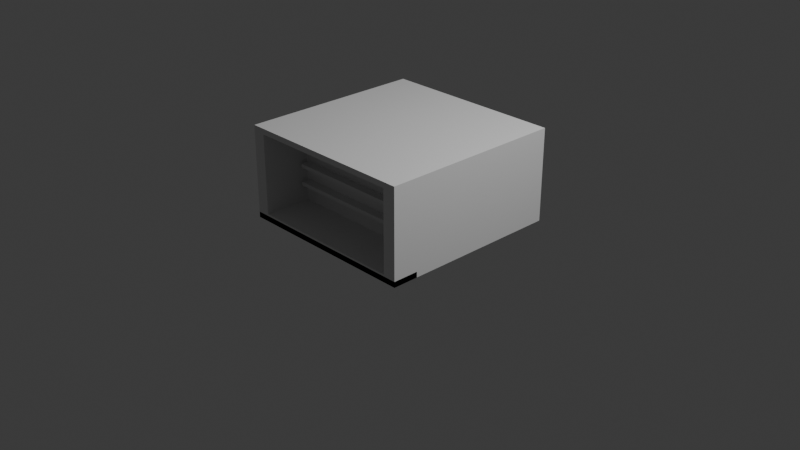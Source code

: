# Source: refrigerator_body_001.blend  (saved by Blender 5.1.30; exported with 4.5.12 LTS)
import bpy
from mathutils import Matrix  # noqa: F401  (used for matrix-valued properties, if any)

bpy.ops.wm.read_factory_settings(use_empty=True)
scene = bpy.context.scene
scene.name = 'Scene'

# ---- collections
col_collection = bpy.data.collections.new('Collection'); scene.collection.children.link(col_collection)

# ---- world
world_world = bpy.data.worlds.new('World'); scene.world = world_world
world_world.use_nodes = True; world_world.node_tree.nodes.clear()
_N = world_world.node_tree.nodes; _L = world_world.node_tree.links
n0 = _N.new('ShaderNodeOutputWorld'); n0.name = 'World Output'; n0.location = (200, 100)
n1 = _N.new('ShaderNodeBackground'); n1.name = 'Background'; n1.location = (-200, 100)
n1.inputs[0].default_value = (0.05088, 0.05088, 0.05088, 1.0)
_L.new(n1.outputs[0], n0.inputs[0])
n0.is_active_output = True
world_world.color = (0.05088, 0.05088, 0.05088)
world_world.sun_shadow_jitter_overblur = 0.0

# ---- cameras
cam_camera = bpy.data.cameras.new('Camera')
cam_camera.clip_end = 100.0
cam_camera.ortho_scale = 7.314

# ---- lights
light_light = bpy.data.lights.new('Light', 'POINT')
light_light.energy = 1000.0
light_light.shadow_soft_size = 0.1

# ---- meshes
me_refrigerator_body_001 = bpy.data.meshes.new('refrigerator_body_001')
me_refrigerator_body_001.from_pydata([(-1.0, -1.0, 0.0), (-1.0, -1.0, 1.0), (-1.0, 1.0, 0.0), (-0.86, -0.48, 0.08), (-1.0, 1.0, 1.0), (-0.86, -0.48, 0.94), (1.0, -1.0, 0.0), (1.0, -1.0, 1.0), (1.0, 1.0, 0.0), (0.86, -0.48, 0.08), (1.0, 1.0, 1.0), (0.86, -0.48, 0.94), (-0.86, -1.0, 0.94), (0.86, -1.0, 0.08), (0.86, -1.0, 0.94), (-0.86, -1.0, 0.08), (-0.86, -0.58, 0.66), (-0.86, -0.58, 0.74), (-0.86, -0.48, 0.66), (-0.86, -0.48, 0.74), (0.86, -0.58, 0.66), (0.86, -0.58, 0.74), (0.86, -0.48, 0.66), (0.86, -0.48, 0.74), (-0.82, -0.58, 0.28), (-0.82, -0.58, 0.32), (-0.82, 0.88, 0.28), (-0.82, 0.88, 0.32), (0.82, -0.58, 0.28), (0.82, -0.58, 0.32), (0.82, 0.88, 0.28), (0.82, 0.88, 0.32), (-0.82, -0.58, 0.48), (-0.82, -0.58, 0.52), (-0.82, 0.88, 0.48), (-0.82, 0.88, 0.52), (0.82, -0.58, 0.48), (0.82, -0.58, 0.52), (0.82, 0.88, 0.48), (0.82, 0.88, 0.52), (-1.0, -1.0, 0.0), (-1.0, -1.0, 0.06), (-1.0, -0.72, 0.0), (-1.0, -0.72, 0.06), (1.0, -1.0, 0.0), (1.0, -1.0, 0.06), (1.0, -0.72, 0.0), (1.0, -0.72, 0.06)], [], [(0, 1, 4, 2), (2, 4, 10, 8), (8, 10, 7, 6), (1, 0, 6, 7, 14, 13, 15, 12), (14, 7, 1, 12), (2, 8, 6, 0), (10, 4, 1, 7), (3, 5, 12, 15), (3, 9, 11, 5), (11, 9, 13, 14), (13, 9, 3, 15), (12, 5, 11, 14), (16, 17, 19, 18), (18, 19, 23, 22), (22, 23, 21, 20), (20, 21, 17, 16), (18, 22, 20, 16), (23, 19, 17, 21), (24, 25, 27, 26), (26, 27, 31, 30), (30, 31, 29, 28), (28, 29, 25, 24), (26, 30, 28, 24), (31, 27, 25, 29), (32, 33, 35, 34), (34, 35, 39, 38), (38, 39, 37, 36), (36, 37, 33, 32), (34, 38, 36, 32), (39, 35, 33, 37), (40, 41, 43, 42), (42, 43, 47, 46), (46, 47, 45, 44), (44, 45, 41, 40), (42, 46, 44, 40), (47, 43, 41, 45)])
me_refrigerator_body_001.materials.append(None)
me_refrigerator_body_001.update()

# ---- objects
ob_refrigerator_body_001 = bpy.data.objects.new('refrigerator_body_001', me_refrigerator_body_001)
ob_light = bpy.data.objects.new('Light', light_light)
ob_camera = bpy.data.objects.new('Camera', cam_camera)

# ---- transforms, parenting, visibility, modifiers, constraints
ob_refrigerator_body_001.location = (0.0, 0.0, 0.0)
ob_light.location = (4.076, 1.005, 5.904)
ob_light.rotation_euler = (0.6503, 0.05522, 1.866)
ob_light.lock_rotations_4d = False
ob_light.empty_display_type = 'ARROWS'
ob_light.color = (0.0, 0.0, 0.0, 0.0)
ob_light.lineart.crease_threshold = 0.0
ob_camera.location = (7.359, -6.926, 4.958)
ob_camera.rotation_euler = (1.109, 0.0, 0.8149)
ob_camera.lock_rotations_4d = False
ob_camera.empty_display_type = 'ARROWS'
ob_camera.color = (0.0, 0.0, 0.0, 0.0)
ob_camera.display_type = 'WIRE'
ob_camera.lineart.crease_threshold = 0.0

# ---- collection membership
scene.collection.objects.link(ob_refrigerator_body_001)
col_collection.objects.link(ob_light)
col_collection.objects.link(ob_camera)

# ---- scene / render settings (as saved in the file)
scene.camera = ob_camera
scene.frame_start = 1; scene.frame_end = 250; scene.frame_set(1)
scene.render.engine = 'BLENDER_EEVEE_NEXT'
scene.render.bake_bias = 0.0
scene.render.bake_samples = 0
scene.cycles.sampling_pattern = 'TABULATED_SOBOL'
scene.eevee.use_volume_custom_range = False
bpy.context.view_layer.update()
